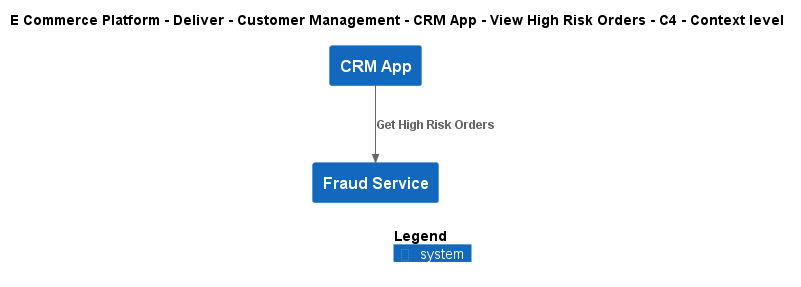

The diagram above was rendered by PlantUML. Its source (embedded in the PNG):
@startuml
!include ..\..\..\..\..\..\..\.c4s\C4_Context.puml

AddElementTag("c4interflow:lifecycle:new", $bgColor=green, $fontColor=#ffffff, $borderColor=green, $shadowing="False")
AddElementTag("c4interflow:lifecycle:changed", $bgColor=orange, $fontColor=#ffffff, $borderColor=orange, $shadowing="False")
AddElementTag("c4interflow:lifecycle:removed", $bgColor=red, $fontColor=#ffffff, $borderColor=red, $shadowing="False")

AddRelTag("c4interflow:lifecycle:new", $textColor=green, $lineColor=green)
AddRelTag("c4interflow:lifecycle:changed", $textColor=orange, $lineColor=orange)
AddRelTag("c4interflow:lifecycle:removed", $textColor=red, $lineColor=red)

SHOW_PERSON_PORTRAIT()
LAYOUT_TOP_DOWN()

skinparam linetype polyline

title E Commerce Platform - Deliver - Customer Management - CRM App - View High Risk Orders - C4 - Context level

System(ECommercePlatform.Deliver.CustomerManagement.SoftwareSystems.CRMApp, "CRM App", "")
System(ECommercePlatform.Deliver.FraudManagement.SoftwareSystems.FraudService, "Fraud Service", "")

Rel(ECommercePlatform.Deliver.CustomerManagement.SoftwareSystems.CRMApp, ECommercePlatform.Deliver.FraudManagement.SoftwareSystems.FraudService, "Get High Risk Orders")


SHOW_LEGEND()
@enduml